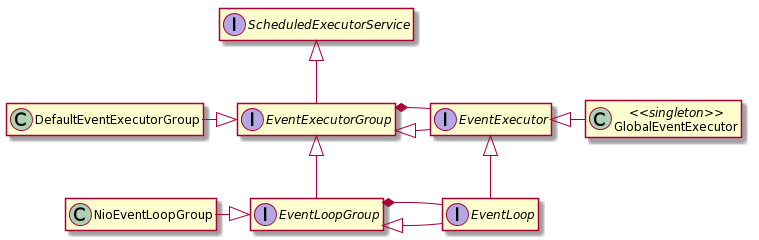

The diagram above was rendered by PlantUML. Its source (embedded in the PNG):
@startuml
interface ScheduledExecutorService
interface EventExecutor
interface EventLoop
interface EventExecutorGroup
interface EventLoopGroup
class GlobalEventExecutor <<singleton>>

ScheduledExecutorService <|-down- EventExecutorGroup
EventExecutorGroup <|-down- EventLoopGroup

EventExecutorGroup <|-right- EventExecutor
EventExecutorGroup *-- EventExecutor

EventLoopGroup <|-right- EventLoop
EventLoopGroup *-- EventLoop

EventExecutor <|-down- EventLoop

EventExecutorGroup <|-left- DefaultEventExecutorGroup
EventLoopGroup <|-left- NioEventLoopGroup

EventExecutor <|-right- GlobalEventExecutor

hide empty members
@enduml